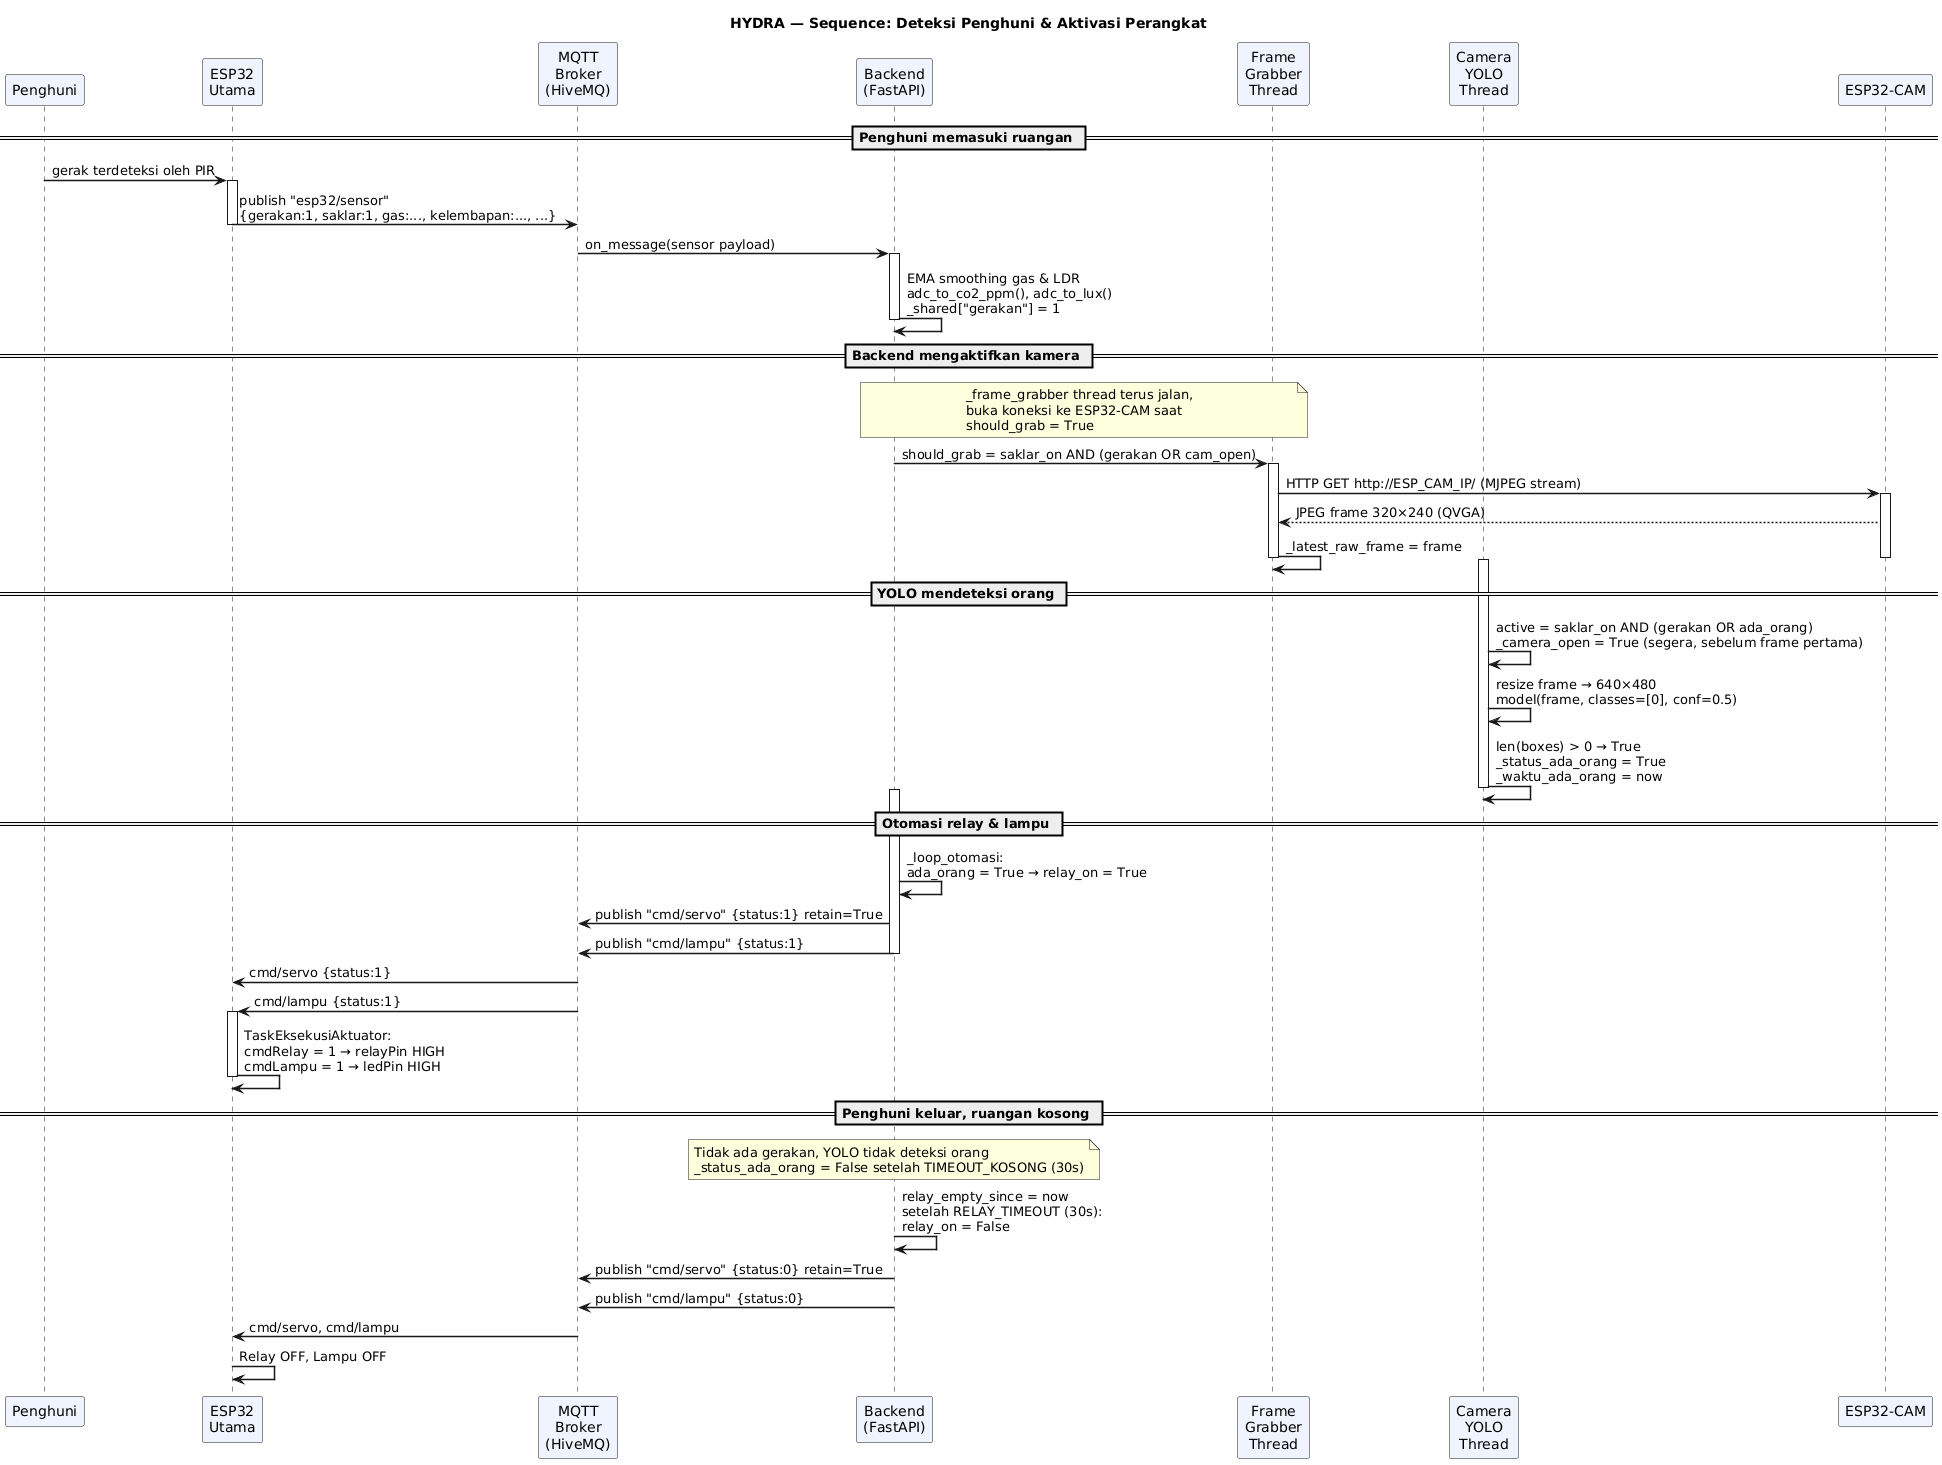

The diagram above was rendered by PlantUML. Its source (embedded in the PNG):
@startuml
title HYDRA — Sequence: Deteksi Penghuni & Aktivasi Perangkat

skinparam sequenceArrowThickness 1.5
skinparam participantBackgroundColor #f0f4ff

participant "Penghuni" as P
participant "ESP32\nUtama" as ESP
participant "MQTT\nBroker\n(HiveMQ)" as MQTT
participant "Backend\n(FastAPI)" as BE
participant "Frame\nGrabber\nThread" as FG
participant "Camera\nYOLO\nThread" as CY
participant "ESP32-CAM" as CAM

== Penghuni memasuki ruangan ==

P -> ESP : gerak terdeteksi oleh PIR

activate ESP
ESP -> MQTT : publish "esp32/sensor"\n{gerakan:1, saklar:1, gas:..., kelembapan:..., ...}
deactivate ESP

MQTT -> BE : on_message(sensor payload)

activate BE
BE -> BE : EMA smoothing gas & LDR\nadc_to_co2_ppm(), adc_to_lux()\n_shared["gerakan"] = 1
deactivate BE

== Backend mengaktifkan kamera ==

note over BE, FG : _frame_grabber thread terus jalan,\nbuka koneksi ke ESP32-CAM saat\nshould_grab = True

BE -> FG : should_grab = saklar_on AND (gerakan OR cam_open)
activate FG
FG -> CAM : HTTP GET http://ESP_CAM_IP/ (MJPEG stream)
activate CAM
CAM --> FG : JPEG frame 320×240 (QVGA)
FG -> FG : _latest_raw_frame = frame
deactivate CAM
deactivate FG

== YOLO mendeteksi orang ==

activate CY
CY -> CY : active = saklar_on AND (gerakan OR ada_orang)\n_camera_open = True (segera, sebelum frame pertama)
CY -> CY : resize frame → 640×480\nmodel(frame, classes=[0], conf=0.5)
CY -> CY : len(boxes) > 0 → True\n_status_ada_orang = True\n_waktu_ada_orang = now
deactivate CY

== Otomasi relay & lampu ==

activate BE
BE -> BE : _loop_otomasi:\nada_orang = True → relay_on = True
BE -> MQTT : publish "cmd/servo" {status:1} retain=True
BE -> MQTT : publish "cmd/lampu" {status:1}
deactivate BE

MQTT -> ESP : cmd/servo {status:1}
MQTT -> ESP : cmd/lampu {status:1}

activate ESP
ESP -> ESP : TaskEksekusiAktuator:\ncmdRelay = 1 → relayPin HIGH\ncmdLampu = 1 → ledPin HIGH
deactivate ESP

== Penghuni keluar, ruangan kosong ==

note over BE : Tidak ada gerakan, YOLO tidak deteksi orang\n_status_ada_orang = False setelah TIMEOUT_KOSONG (30s)

BE -> BE : relay_empty_since = now\nsetelah RELAY_TIMEOUT (30s):\nrelay_on = False

BE -> MQTT : publish "cmd/servo" {status:0} retain=True
BE -> MQTT : publish "cmd/lampu" {status:0}
MQTT -> ESP : cmd/servo, cmd/lampu
ESP -> ESP : Relay OFF, Lampu OFF
@enduml